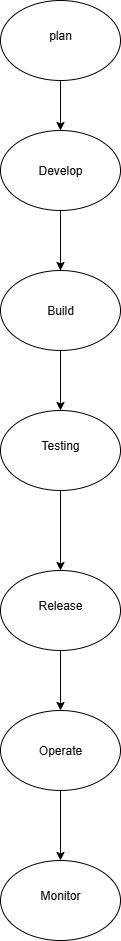

The diagram above was exported from draw.io. Its source (the exported page's mxGraphModel, read from the mxfile embedded in the PNG):
<mxGraphModel dx="1042" dy="1662" grid="1" gridSize="10" guides="1" tooltips="1" connect="1" arrows="1" fold="1" page="1" pageScale="1" pageWidth="850" pageHeight="1100" math="0" shadow="0">
  <root>
    <mxCell id="0" />
    <mxCell id="1" parent="0" />
    <mxCell id="y65aGMyAsB33537Ww2k0-4" value="" style="edgeStyle=orthogonalEdgeStyle;rounded=0;orthogonalLoop=1;jettySize=auto;html=1;" edge="1" parent="1" source="y65aGMyAsB33537Ww2k0-15">
      <mxGeometry relative="1" as="geometry">
        <mxPoint x="400" y="-700" as="targetPoint" />
        <Array as="points">
          <mxPoint x="400" y="-760" />
        </Array>
      </mxGeometry>
    </mxCell>
    <mxCell id="y65aGMyAsB33537Ww2k0-1" value="" style="ellipse;whiteSpace=wrap;html=1;" vertex="1" parent="1">
      <mxGeometry x="340" y="-1020" width="120" height="80" as="geometry" />
    </mxCell>
    <mxCell id="y65aGMyAsB33537Ww2k0-12" value="" style="edgeStyle=orthogonalEdgeStyle;rounded=0;orthogonalLoop=1;jettySize=auto;html=1;" edge="1" parent="1" source="y65aGMyAsB33537Ww2k0-1" target="y65aGMyAsB33537Ww2k0-11">
      <mxGeometry relative="1" as="geometry">
        <mxPoint x="400" y="-940" as="sourcePoint" />
        <mxPoint x="400" y="-700" as="targetPoint" />
      </mxGeometry>
    </mxCell>
    <mxCell id="y65aGMyAsB33537Ww2k0-11" value="" style="ellipse;whiteSpace=wrap;html=1;" vertex="1" parent="1">
      <mxGeometry x="340" y="-890" width="120" height="80" as="geometry" />
    </mxCell>
    <mxCell id="y65aGMyAsB33537Ww2k0-13" value="plan" style="text;html=1;align=center;verticalAlign=middle;whiteSpace=wrap;rounded=0;" vertex="1" parent="1">
      <mxGeometry x="370" y="-1000" width="60" height="30" as="geometry" />
    </mxCell>
    <mxCell id="y65aGMyAsB33537Ww2k0-14" value="Develop" style="text;html=1;align=center;verticalAlign=middle;whiteSpace=wrap;rounded=0;" vertex="1" parent="1">
      <mxGeometry x="370" y="-865" width="60" height="30" as="geometry" />
    </mxCell>
    <mxCell id="y65aGMyAsB33537Ww2k0-16" value="" style="edgeStyle=orthogonalEdgeStyle;rounded=0;orthogonalLoop=1;jettySize=auto;html=1;" edge="1" parent="1" source="y65aGMyAsB33537Ww2k0-11" target="y65aGMyAsB33537Ww2k0-15">
      <mxGeometry relative="1" as="geometry">
        <mxPoint x="400" y="-810" as="sourcePoint" />
        <mxPoint x="400" y="-700" as="targetPoint" />
        <Array as="points">
          <mxPoint x="400" y="-760" />
        </Array>
      </mxGeometry>
    </mxCell>
    <mxCell id="y65aGMyAsB33537Ww2k0-21" value="" style="edgeStyle=orthogonalEdgeStyle;rounded=0;orthogonalLoop=1;jettySize=auto;html=1;" edge="1" parent="1" source="y65aGMyAsB33537Ww2k0-15" target="y65aGMyAsB33537Ww2k0-18">
      <mxGeometry relative="1" as="geometry" />
    </mxCell>
    <mxCell id="y65aGMyAsB33537Ww2k0-15" value="" style="ellipse;whiteSpace=wrap;html=1;" vertex="1" parent="1">
      <mxGeometry x="340" y="-750" width="120" height="80" as="geometry" />
    </mxCell>
    <mxCell id="y65aGMyAsB33537Ww2k0-17" value="Build" style="text;html=1;align=center;verticalAlign=middle;whiteSpace=wrap;rounded=0;" vertex="1" parent="1">
      <mxGeometry x="370" y="-725" width="60" height="30" as="geometry" />
    </mxCell>
    <mxCell id="y65aGMyAsB33537Ww2k0-33" value="" style="edgeStyle=orthogonalEdgeStyle;rounded=0;orthogonalLoop=1;jettySize=auto;html=1;" edge="1" parent="1" source="y65aGMyAsB33537Ww2k0-18" target="y65aGMyAsB33537Ww2k0-23">
      <mxGeometry relative="1" as="geometry" />
    </mxCell>
    <mxCell id="y65aGMyAsB33537Ww2k0-18" value="" style="ellipse;whiteSpace=wrap;html=1;" vertex="1" parent="1">
      <mxGeometry x="340" y="-610" width="120" height="80" as="geometry" />
    </mxCell>
    <mxCell id="y65aGMyAsB33537Ww2k0-22" value="Testing" style="text;html=1;align=center;verticalAlign=middle;whiteSpace=wrap;rounded=0;" vertex="1" parent="1">
      <mxGeometry x="370" y="-590" width="60" height="30" as="geometry" />
    </mxCell>
    <mxCell id="y65aGMyAsB33537Ww2k0-31" value="" style="edgeStyle=orthogonalEdgeStyle;rounded=0;orthogonalLoop=1;jettySize=auto;html=1;" edge="1" parent="1" source="y65aGMyAsB33537Ww2k0-23" target="y65aGMyAsB33537Ww2k0-30">
      <mxGeometry relative="1" as="geometry" />
    </mxCell>
    <mxCell id="y65aGMyAsB33537Ww2k0-23" value="" style="ellipse;whiteSpace=wrap;html=1;" vertex="1" parent="1">
      <mxGeometry x="340" y="-450" width="120" height="80" as="geometry" />
    </mxCell>
    <mxCell id="y65aGMyAsB33537Ww2k0-36" value="" style="edgeStyle=orthogonalEdgeStyle;rounded=0;orthogonalLoop=1;jettySize=auto;html=1;" edge="1" parent="1" source="y65aGMyAsB33537Ww2k0-30" target="y65aGMyAsB33537Ww2k0-35">
      <mxGeometry relative="1" as="geometry" />
    </mxCell>
    <mxCell id="y65aGMyAsB33537Ww2k0-30" value="" style="ellipse;whiteSpace=wrap;html=1;" vertex="1" parent="1">
      <mxGeometry x="340" y="-310" width="120" height="80" as="geometry" />
    </mxCell>
    <mxCell id="y65aGMyAsB33537Ww2k0-32" value="Operate" style="text;html=1;align=center;verticalAlign=middle;whiteSpace=wrap;rounded=0;" vertex="1" parent="1">
      <mxGeometry x="370" y="-285" width="60" height="30" as="geometry" />
    </mxCell>
    <mxCell id="y65aGMyAsB33537Ww2k0-34" value="Release" style="text;html=1;align=center;verticalAlign=middle;whiteSpace=wrap;rounded=0;" vertex="1" parent="1">
      <mxGeometry x="370" y="-430" width="60" height="30" as="geometry" />
    </mxCell>
    <mxCell id="y65aGMyAsB33537Ww2k0-35" value="" style="ellipse;whiteSpace=wrap;html=1;" vertex="1" parent="1">
      <mxGeometry x="340" y="-160" width="120" height="80" as="geometry" />
    </mxCell>
    <mxCell id="y65aGMyAsB33537Ww2k0-37" value="Monitor" style="text;html=1;align=center;verticalAlign=middle;whiteSpace=wrap;rounded=0;" vertex="1" parent="1">
      <mxGeometry x="370" y="-140" width="60" height="30" as="geometry" />
    </mxCell>
  </root>
</mxGraphModel>